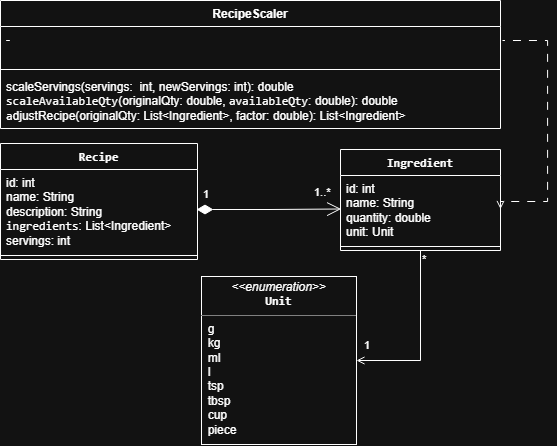

The diagram above was exported from draw.io. Its source (the exported page's mxGraphModel, read from the mxfile embedded in the PNG):
<mxGraphModel dx="817" dy="449" grid="0" gridSize="10" guides="1" tooltips="1" connect="1" arrows="1" fold="1" page="0" pageScale="1" pageWidth="850" pageHeight="1100" math="0" shadow="0">
  <root>
    <mxCell id="0" />
    <mxCell id="1" parent="0" />
    <mxCell id="x1YPPcQMotG8Ag2qkVmt-2" parent="1" style="swimlane;fontStyle=1;align=center;verticalAlign=top;childLayout=stackLayout;horizontal=1;startSize=26;horizontalStack=0;resizeParent=1;resizeParentMax=0;resizeLast=0;collapsible=1;marginBottom=0;whiteSpace=wrap;html=1;" value="&lt;code dir=&quot;ltr&quot;&gt;Ingredient&lt;/code&gt;" vertex="1">
      <mxGeometry height="101" width="160" x="572" y="311" as="geometry" />
    </mxCell>
    <mxCell id="x1YPPcQMotG8Ag2qkVmt-3" parent="x1YPPcQMotG8Ag2qkVmt-2" style="text;strokeColor=none;fillColor=none;align=left;verticalAlign=top;spacingLeft=4;spacingRight=4;overflow=hidden;rotatable=0;points=[[0,0.5],[1,0.5]];portConstraint=eastwest;whiteSpace=wrap;html=1;" value="id: int&lt;div&gt;name&lt;span style=&quot;background-color: transparent; color: light-dark(#000000, var(--ge-light-color, #ffffff));&quot;&gt;:&amp;nbsp;&lt;/span&gt;&lt;span style=&quot;background-color: transparent; color: light-dark(#000000, var(--ge-light-color, #ffffff));&quot;&gt;String&lt;/span&gt;&lt;span style=&quot;background-color: transparent; color: light-dark(#000000, var(--ge-light-color, #ffffff));&quot;&gt;&amp;nbsp;&lt;/span&gt;&lt;/div&gt;&lt;div&gt;quantity&lt;span style=&quot;background-color: transparent; color: light-dark(#000000, var(--ge-light-color, #ffffff));&quot;&gt;: double&lt;/span&gt;&lt;/div&gt;&lt;div&gt;unit&lt;span style=&quot;background-color: transparent; color: light-dark(#000000, var(--ge-light-color, #ffffff));&quot;&gt;: Unit&lt;/span&gt;&lt;/div&gt;" vertex="1">
      <mxGeometry height="67" width="160" y="26" as="geometry" />
    </mxCell>
    <mxCell id="x1YPPcQMotG8Ag2qkVmt-4" parent="x1YPPcQMotG8Ag2qkVmt-2" style="line;strokeWidth=1;fillColor=none;align=left;verticalAlign=middle;spacingTop=-1;spacingLeft=3;spacingRight=3;rotatable=0;labelPosition=right;points=[];portConstraint=eastwest;strokeColor=inherit;labelPerimeter=1;" value="" vertex="1">
      <mxGeometry height="8" width="160" y="93" as="geometry" />
    </mxCell>
    <mxCell id="x1YPPcQMotG8Ag2qkVmt-6" parent="1" style="swimlane;fontStyle=1;align=center;verticalAlign=top;childLayout=stackLayout;horizontal=1;startSize=26;horizontalStack=0;resizeParent=1;resizeParentMax=0;resizeLast=0;collapsible=1;marginBottom=0;whiteSpace=wrap;html=1;" value="&lt;code dir=&quot;ltr&quot;&gt;Recipe&lt;/code&gt;" vertex="1">
      <mxGeometry height="116" width="197" x="232" y="305" as="geometry" />
    </mxCell>
    <mxCell id="x1YPPcQMotG8Ag2qkVmt-7" parent="x1YPPcQMotG8Ag2qkVmt-6" style="text;strokeColor=none;fillColor=none;align=left;verticalAlign=top;spacingLeft=4;spacingRight=4;overflow=hidden;rotatable=0;points=[[0,0.5],[1,0.5]];portConstraint=eastwest;whiteSpace=wrap;html=1;" value="id: int&lt;div&gt;name&lt;span style=&quot;background-color: transparent; color: light-dark(#000000, var(--ge-light-color, #ffffff));&quot;&gt;:&amp;nbsp;&lt;/span&gt;&lt;span style=&quot;background-color: transparent; color: light-dark(#000000, var(--ge-light-color, #ffffff));&quot;&gt;String&lt;/span&gt;&lt;span style=&quot;background-color: transparent; color: light-dark(#000000, var(--ge-light-color, #ffffff));&quot;&gt;&amp;nbsp;&lt;/span&gt;&lt;/div&gt;&lt;div&gt;description&lt;span style=&quot;background-color: transparent;&quot;&gt;:&amp;nbsp;&lt;/span&gt;&lt;span style=&quot;background-color: transparent;&quot;&gt;String&lt;/span&gt;&lt;span style=&quot;background-color: transparent; color: light-dark(#000000, var(--ge-light-color, #ffffff));&quot;&gt;&lt;/span&gt;&lt;/div&gt;&lt;div&gt;&lt;span style=&quot;font-family: monospace; text-align: center; background-color: transparent; color: light-dark(#000000, var(--ge-light-color, #ffffff));&quot;&gt;ingredients&lt;/span&gt;&lt;span style=&quot;background-color: transparent; color: light-dark(#000000, var(--ge-light-color, #ffffff));&quot;&gt;:&amp;nbsp;&lt;/span&gt;&lt;span style=&quot;background-color: transparent; color: light-dark(#000000, var(--ge-light-color, #ffffff));&quot;&gt;List&amp;lt;Ingredient&amp;gt;&lt;/span&gt;&lt;/div&gt;&lt;div&gt;servings&lt;span style=&quot;background-color: transparent; color: light-dark(#000000, var(--ge-light-color, #ffffff));&quot;&gt;: int&lt;/span&gt;&lt;/div&gt;" vertex="1">
      <mxGeometry height="82" width="197" y="26" as="geometry" />
    </mxCell>
    <mxCell id="x1YPPcQMotG8Ag2qkVmt-8" parent="x1YPPcQMotG8Ag2qkVmt-6" style="line;strokeWidth=1;fillColor=none;align=left;verticalAlign=middle;spacingTop=-1;spacingLeft=3;spacingRight=3;rotatable=0;labelPosition=right;points=[];portConstraint=eastwest;strokeColor=inherit;labelPerimeter=1;" value="" vertex="1">
      <mxGeometry height="8" width="197" y="108" as="geometry" />
    </mxCell>
    <mxCell id="x1YPPcQMotG8Ag2qkVmt-22" parent="1" style="verticalAlign=top;align=left;overflow=fill;html=1;whiteSpace=wrap;" value="&lt;p style=&quot;margin:0px;margin-top:4px;text-align:center;&quot;&gt;&lt;i&gt;&amp;lt;&amp;lt;enumeration&amp;gt;&amp;gt;&lt;/i&gt;&lt;br&gt;&lt;span style=&quot;font-family: monospace;&quot;&gt;&lt;b&gt;Unit&lt;/b&gt;&lt;/span&gt;&lt;/p&gt;&lt;hr size=&quot;1&quot; style=&quot;border-style:solid;&quot;&gt;&lt;span style=&quot;background-color: transparent; color: light-dark(#000000, var(--ge-light-color, #ffffff));&quot;&gt;&amp;nbsp; g&lt;/span&gt;&lt;br&gt;&lt;span style=&quot;background-color: transparent; color: light-dark(#000000, var(--ge-light-color, #ffffff));&quot;&gt;&amp;nbsp; kg&lt;/span&gt;&lt;br&gt;&lt;span style=&quot;background-color: transparent; color: light-dark(#000000, var(--ge-light-color, #ffffff));&quot;&gt;&amp;nbsp; ml&lt;/span&gt;&lt;br&gt;&lt;span style=&quot;background-color: transparent; color: light-dark(#000000, var(--ge-light-color, #ffffff));&quot;&gt;&amp;nbsp; l&lt;/span&gt;&lt;br&gt;&lt;span style=&quot;background-color: transparent; color: light-dark(#000000, var(--ge-light-color, #ffffff));&quot;&gt;&amp;nbsp; tsp&lt;/span&gt;&lt;br&gt;&lt;span style=&quot;background-color: transparent; color: light-dark(#000000, var(--ge-light-color, #ffffff));&quot;&gt;&amp;nbsp; tbsp&lt;/span&gt;&lt;br&gt;&lt;span style=&quot;background-color: transparent; color: light-dark(#000000, var(--ge-light-color, #ffffff));&quot;&gt;&amp;nbsp; cup&lt;/span&gt;&lt;br&gt;&lt;div&gt;&amp;nbsp; piece&lt;/div&gt;" vertex="1">
      <mxGeometry height="168" width="155" x="433" y="438" as="geometry" />
    </mxCell>
    <mxCell id="x1YPPcQMotG8Ag2qkVmt-16" edge="1" parent="1" source="x1YPPcQMotG8Ag2qkVmt-7" style="endArrow=open;html=1;endSize=12;startArrow=diamondThin;startSize=14;startFill=1;edgeStyle=orthogonalEdgeStyle;align=left;verticalAlign=bottom;rounded=0;defaultLabelBackgroundColor=page;exitX=0.995;exitY=0.488;exitDx=0;exitDy=0;exitPerimeter=0;entryX=0.004;entryY=0.5;entryDx=0;entryDy=0;entryPerimeter=0;" target="x1YPPcQMotG8Ag2qkVmt-3" value="1..*">
      <mxGeometry relative="1" x="0.6054" y="8" as="geometry">
        <mxPoint as="offset" />
        <Array as="points" />
        <mxPoint x="368" y="386.99800000000005" as="sourcePoint" />
        <mxPoint x="549" y="383" as="targetPoint" />
      </mxGeometry>
    </mxCell>
    <mxCell id="x1YPPcQMotG8Ag2qkVmt-24" edge="1" parent="1" source="x1YPPcQMotG8Ag2qkVmt-2" style="endArrow=open;html=1;edgeStyle=orthogonalEdgeStyle;rounded=0;defaultLabelBackgroundColor=page;endFill=0;exitX=0.5;exitY=1;exitDx=0;exitDy=0;entryX=1;entryY=0.5;entryDx=0;entryDy=0;" target="x1YPPcQMotG8Ag2qkVmt-22" value="">
      <mxGeometry relative="1" x="0.2192" as="geometry">
        <mxPoint x="626.8" y="441.85800000000006" as="sourcePoint" />
        <mxPoint x="704.62" y="458.21" as="targetPoint" />
      </mxGeometry>
    </mxCell>
    <mxCell id="x1YPPcQMotG8Ag2qkVmt-25" connectable="0" parent="x1YPPcQMotG8Ag2qkVmt-24" style="edgeLabel;resizable=0;html=1;align=left;verticalAlign=bottom;inheritText=1;defaultLabelBackgroundColor=page;" value="1" vertex="1">
      <mxGeometry relative="1" x="-1" as="geometry">
        <mxPoint x="-58" y="103" as="offset" />
      </mxGeometry>
    </mxCell>
    <mxCell id="x1YPPcQMotG8Ag2qkVmt-35" connectable="0" parent="x1YPPcQMotG8Ag2qkVmt-24" style="edgeLabel;resizable=0;html=1;align=left;verticalAlign=bottom;inheritText=1;defaultLabelBackgroundColor=page;" value="1" vertex="1">
      <mxGeometry relative="1" x="-1" as="geometry">
        <mxPoint x="-219" y="-48" as="offset" />
      </mxGeometry>
    </mxCell>
    <mxCell id="x1YPPcQMotG8Ag2qkVmt-39" connectable="0" parent="x1YPPcQMotG8Ag2qkVmt-24" style="edgeLabel;resizable=0;html=1;align=left;verticalAlign=bottom;inheritText=1;defaultLabelBackgroundColor=page;" value="*" vertex="1">
      <mxGeometry relative="1" x="-1" as="geometry">
        <mxPoint y="17" as="offset" />
      </mxGeometry>
    </mxCell>
    <mxCell id="x1YPPcQMotG8Ag2qkVmt-27" parent="1" style="swimlane;fontStyle=1;align=center;verticalAlign=top;childLayout=stackLayout;horizontal=1;startSize=26;horizontalStack=0;resizeParent=1;resizeParentMax=0;resizeLast=0;collapsible=1;marginBottom=0;whiteSpace=wrap;html=1;" value="RecipeScaler" vertex="1">
      <mxGeometry height="128" width="500" x="232" y="162" as="geometry" />
    </mxCell>
    <mxCell id="x1YPPcQMotG8Ag2qkVmt-28" parent="x1YPPcQMotG8Ag2qkVmt-27" style="text;strokeColor=none;fillColor=none;align=left;verticalAlign=top;spacingLeft=4;spacingRight=4;overflow=hidden;rotatable=0;points=[[0,0.5],[1,0.5]];portConstraint=eastwest;whiteSpace=wrap;html=1;" value="-" vertex="1">
      <mxGeometry height="39" width="500" y="26" as="geometry" />
    </mxCell>
    <mxCell id="x1YPPcQMotG8Ag2qkVmt-29" parent="x1YPPcQMotG8Ag2qkVmt-27" style="line;strokeWidth=1;fillColor=none;align=left;verticalAlign=middle;spacingTop=-1;spacingLeft=3;spacingRight=3;rotatable=0;labelPosition=right;points=[];portConstraint=eastwest;strokeColor=inherit;labelPerimeter=1;" value="" vertex="1">
      <mxGeometry height="8" width="500" y="65" as="geometry" />
    </mxCell>
    <mxCell id="x1YPPcQMotG8Ag2qkVmt-30" parent="x1YPPcQMotG8Ag2qkVmt-27" style="text;strokeColor=none;fillColor=none;align=left;verticalAlign=top;spacingLeft=4;spacingRight=4;overflow=hidden;rotatable=0;points=[[0,0.5],[1,0.5]];portConstraint=eastwest;whiteSpace=wrap;html=1;" value="scaleServings(servings:&amp;nbsp;&lt;span style=&quot;background-color: transparent;&quot;&gt;&amp;nbsp;int&lt;/span&gt;, newServings: int): double&lt;span style=&quot;background-color: transparent;&quot;&gt;&lt;br&gt;&lt;/span&gt;&lt;div&gt;&lt;span style=&quot;background-color: transparent;&quot;&gt;&lt;font face=&quot;monospace&quot;&gt;scaleA&lt;/font&gt;&lt;/span&gt;&lt;span style=&quot;font-family: monospace; background-color: transparent; color: light-dark(#000000, var(--ge-light-color, #ffffff));&quot;&gt;vailableQty&lt;/span&gt;(&lt;span style=&quot;background-color: transparent;&quot;&gt;o&lt;/span&gt;&lt;span style=&quot;white-space-collapse: preserve; background-color: transparent;&quot;&gt;riginalQty&lt;/span&gt;: double,&amp;nbsp;&lt;code dir=&quot;ltr&quot;&gt;availableQty&lt;/code&gt;: double):&amp;nbsp;&lt;span style=&quot;background-color: transparent; color: light-dark(#000000, var(--ge-light-color, #ffffff));&quot;&gt;double&lt;/span&gt;&lt;/div&gt;&lt;div&gt;&lt;span style=&quot;background-color: transparent;&quot;&gt;&lt;font face=&quot;monospace&quot;&gt;a&lt;/font&gt;djustRecipe(o&lt;/span&gt;&lt;span style=&quot;white-space-collapse: preserve; background-color: transparent; color: light-dark(#000000, var(--ge-light-color, #ffffff));&quot;&gt;riginalQty: &lt;/span&gt;List&amp;lt;Ingredient&amp;gt;&lt;span style=&quot;white-space-collapse: preserve; background-color: transparent; color: light-dark(#000000, var(--ge-light-color, #ffffff));&quot;&gt;, &lt;/span&gt;&lt;span style=&quot;background-color: transparent; color: light-dark(#000000, var(--ge-light-color, #ffffff));&quot;&gt;factor: double&lt;/span&gt;&lt;span style=&quot;background-color: transparent; color: light-dark(#000000, var(--ge-light-color, #ffffff));&quot;&gt;)&lt;/span&gt;&lt;span style=&quot;background-color: transparent; color: light-dark(#000000, var(--ge-light-color, #ffffff));&quot;&gt;:&amp;nbsp;&lt;/span&gt;&lt;span style=&quot;background-color: transparent; color: light-dark(#000000, var(--ge-light-color, #ffffff));&quot;&gt;List&amp;lt;Ingredient&amp;gt;&lt;/span&gt;&lt;/div&gt;&lt;div&gt;&lt;br&gt;&lt;/div&gt;&lt;span&gt;&lt;/span&gt;" vertex="1">
      <mxGeometry height="55" width="500" y="73" as="geometry" />
    </mxCell>
    <mxCell id="x1YPPcQMotG8Ag2qkVmt-33" edge="1" parent="1" source="x1YPPcQMotG8Ag2qkVmt-3" style="endArrow=none;startArrow=open;endFill=0;startFill=0;html=1;rounded=0;defaultLabelBackgroundColor=page;edgeStyle=orthogonalEdgeStyle;dashed=1;dashPattern=8 8;entryX=1.004;entryY=0.359;entryDx=0;entryDy=0;entryPerimeter=0;exitX=1;exitY=0.5;exitDx=0;exitDy=0;" target="x1YPPcQMotG8Ag2qkVmt-28" value="">
      <mxGeometry relative="1" width="160" x="0.7006" as="geometry">
        <Array as="points">
          <mxPoint x="732" y="363" />
          <mxPoint x="779.1" y="363" />
          <mxPoint x="779.1" y="202" />
        </Array>
        <mxPoint x="738.83" y="350.97" as="sourcePoint" />
        <mxPoint x="199.28" y="183.67" as="targetPoint" />
      </mxGeometry>
    </mxCell>
  </root>
</mxGraphModel>